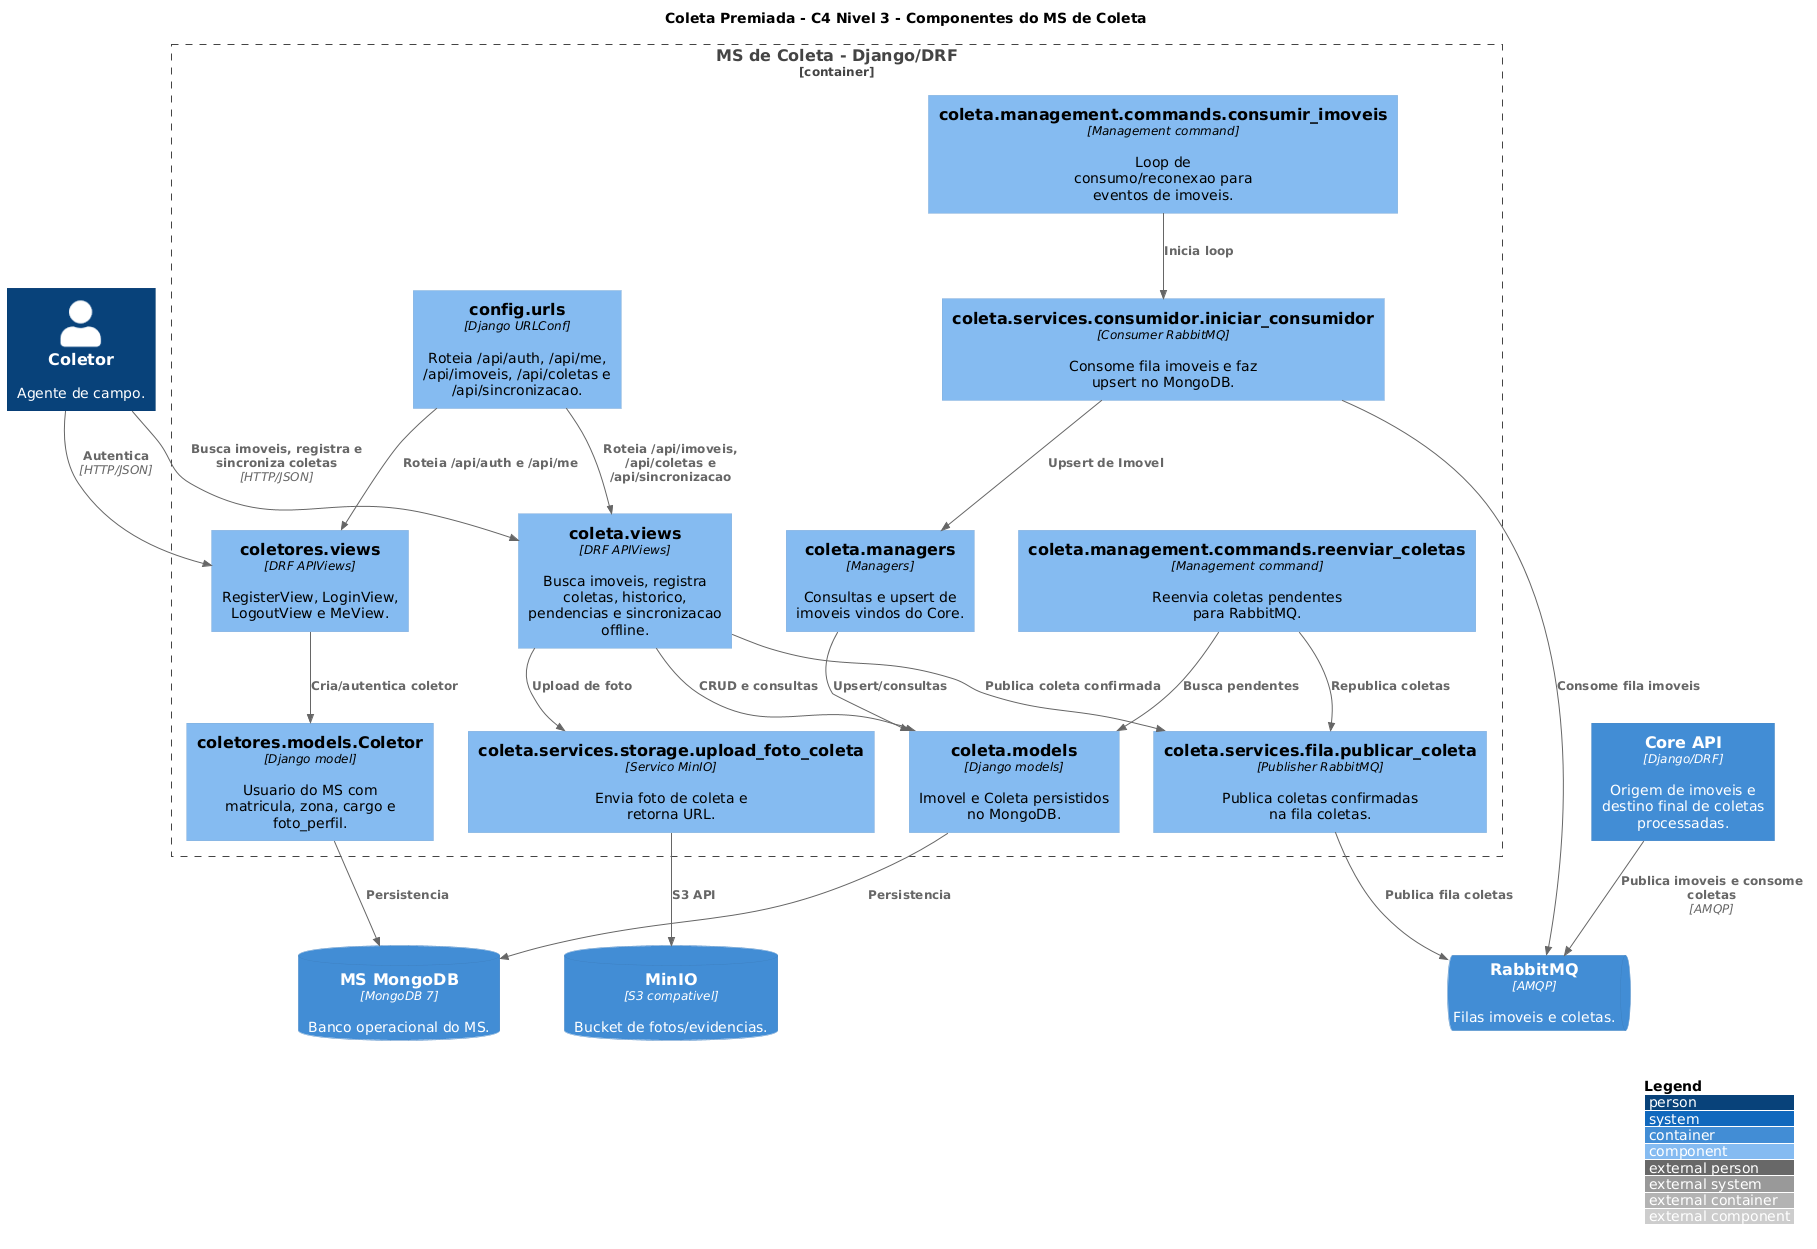

The diagram above was rendered by PlantUML. Its source (embedded in the PNG):
@startuml components-ms
!includeurl https://raw.githubusercontent.com/plantuml-stdlib/C4-PlantUML/master/C4_Component.puml

title Coleta Premiada - C4 Nivel 3 - Componentes do MS de Coleta

LAYOUT_WITH_LEGEND()

Person(coletor, "Coletor", "Agente de campo.")

Container_Boundary(ms, "MS de Coleta - Django/DRF") {
    Component(config_urls, "config.urls", "Django URLConf", "Roteia /api/auth, /api/me, /api/imoveis, /api/coletas e /api/sincronizacao.")
    Component(coletores_views, "coletores.views", "DRF APIViews", "RegisterView, LoginView, LogoutView e MeView.")
    Component(coletores_models, "coletores.models.Coletor", "Django model", "Usuario do MS com matricula, zona, cargo e foto_perfil.")

    Component(coleta_views, "coleta.views", "DRF APIViews", "Busca imoveis, registra coletas, historico, pendencias e sincronizacao offline.")
    Component(coleta_models, "coleta.models", "Django models", "Imovel e Coleta persistidos no MongoDB.")
    Component(coleta_managers, "coleta.managers", "Managers", "Consultas e upsert de imoveis vindos do Core.")
    Component(storage_service, "coleta.services.storage.upload_foto_coleta", "Servico MinIO", "Envia foto de coleta e retorna URL.")
    Component(fila_service, "coleta.services.fila.publicar_coleta", "Publisher RabbitMQ", "Publica coletas confirmadas na fila coletas.")
    Component(consumidor_service, "coleta.services.consumidor.iniciar_consumidor", "Consumer RabbitMQ", "Consome fila imoveis e faz upsert no MongoDB.")
    Component(consumir_imoveis_cmd, "coleta.management.commands.consumir_imoveis", "Management command", "Loop de consumo/reconexao para eventos de imoveis.")
    Component(reenviar_coletas_cmd, "coleta.management.commands.reenviar_coletas", "Management command", "Reenvia coletas pendentes para RabbitMQ.")
}

ContainerDb(ms_db, "MS MongoDB", "MongoDB 7", "Banco operacional do MS.")
ContainerDb(minio, "MinIO", "S3 compativel", "Bucket de fotos/evidencias.")
ContainerQueue(rabbitmq, "RabbitMQ", "AMQP", "Filas imoveis e coletas.")
Container(core, "Core API", "Django/DRF", "Origem de imoveis e destino final de coletas processadas.")

Rel(coletor, coletores_views, "Autentica", "HTTP/JSON")
Rel(coletor, coleta_views, "Busca imoveis, registra e sincroniza coletas", "HTTP/JSON")

Rel(config_urls, coletores_views, "Roteia /api/auth e /api/me")
Rel(config_urls, coleta_views, "Roteia /api/imoveis, /api/coletas e /api/sincronizacao")

Rel(coletores_views, coletores_models, "Cria/autentica coletor")
Rel(coletores_models, ms_db, "Persistencia")

Rel(coleta_views, coleta_models, "CRUD e consultas")
Rel(coleta_views, storage_service, "Upload de foto")
Rel(coleta_views, fila_service, "Publica coleta confirmada")
Rel(coleta_models, ms_db, "Persistencia")
Rel(coleta_managers, coleta_models, "Upsert/consultas")
Rel(storage_service, minio, "S3 API")
Rel(fila_service, rabbitmq, "Publica fila coletas")

Rel(consumir_imoveis_cmd, consumidor_service, "Inicia loop")
Rel(consumidor_service, rabbitmq, "Consome fila imoveis")
Rel(consumidor_service, coleta_managers, "Upsert de Imovel")
Rel(reenviar_coletas_cmd, coleta_models, "Busca pendentes")
Rel(reenviar_coletas_cmd, fila_service, "Republica coletas")

Rel(core, rabbitmq, "Publica imoveis e consome coletas", "AMQP")

' TODO: O comando reenviar_coletas chama publicar_coleta com parametro pontuacao, mas a assinatura atual nao recebe esse argumento.
' TODO: O cliente React Native/mobile citado no requisito nao foi encontrado entre os repositorios analisados.

@enduml